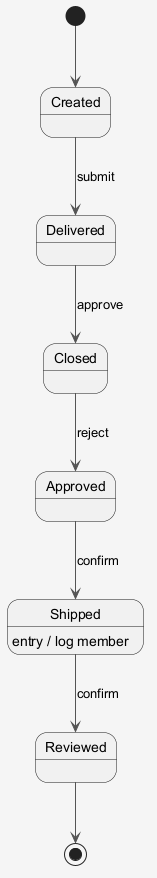

The diagram above was rendered by PlantUML. Its source (embedded in the PNG):
@startuml
skinparam shadowing false
skinparam backgroundColor #F5F5F5
skinparam ArrowColor #555555
[*] --> Created
Created --> Delivered : submit
Delivered --> Closed : approve
Closed --> Approved : reject
Approved --> Shipped : confirm
Shipped --> Reviewed : confirm
Shipped : entry / log member
Reviewed --> [*]
@enduml